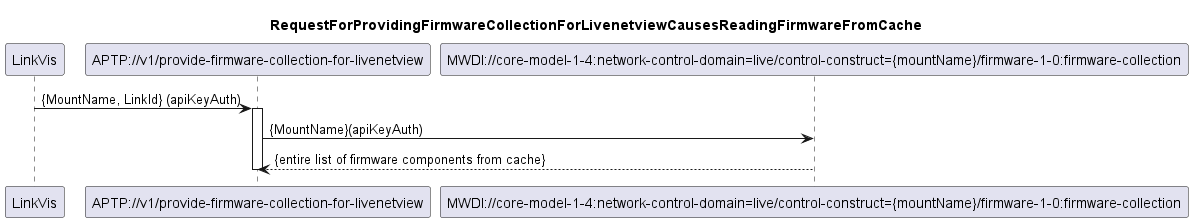

The diagram above was rendered by PlantUML. Its source (embedded in the PNG):
@startuml 415_ReadingReadingFirmwareFromCache
skinparam responseMessageBelowArrow true

title
RequestForProvidingFirmwareCollectionForLivenetviewCausesReadingFirmwareFromCache
end title

participant "LinkVis" as LinkVis
participant "APTP://v1/provide-firmware-collection-for-livenetview" as Livenetview_Firmware
participant "MWDI://core-model-1-4:network-control-domain=live/control-construct={mountName}/firmware-1-0:firmware-collection" as MwdiFirmware

LinkVis -> Livenetview_Firmware: {MountName, LinkId} (apiKeyAuth)

activate Livenetview_Firmware

Livenetview_Firmware -> MwdiFirmware: {MountName}(apiKeyAuth)
MwdiFirmware --> Livenetview_Firmware: {entire list of firmware components from cache}

deactivate Livenetview_Firmware

@enduml